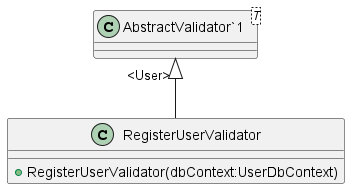

The diagram above was rendered by PlantUML. Its source (embedded in the PNG):
@startuml
class RegisterUserValidator {
    + RegisterUserValidator(dbContext:UserDbContext)
}
class "AbstractValidator`1"<T> {
}
"AbstractValidator`1" "<User>" <|-- RegisterUserValidator
@enduml